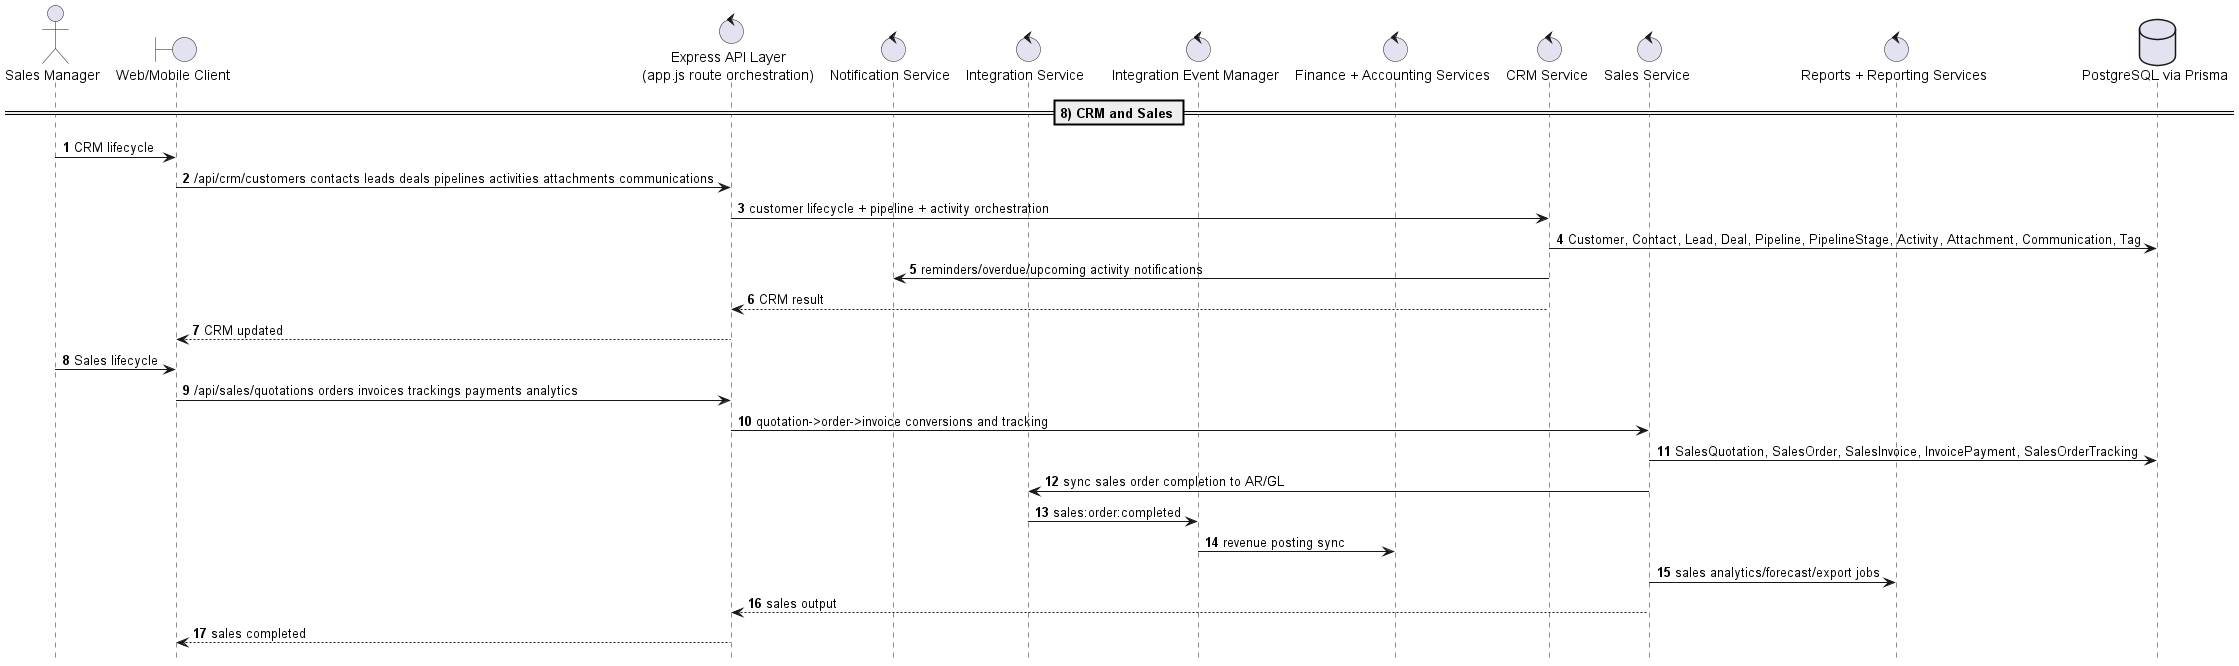

The diagram above was rendered by PlantUML. Its source (embedded in the PNG):
@startuml UEORMS_Sequence_08
!pragma teoz true
autonumber
hide footbox

actor "Sales Manager" as SalesM
boundary "Web/Mobile Client" as Client
control "Express API Layer\n(app.js route orchestration)" as API
control "Notification Service" as Notify
control "Integration Service" as Integr
control "Integration Event Manager" as EventBus
control "Finance + Accounting Services" as Finance
control "CRM Service" as CRM
control "Sales Service" as Sales
control "Reports + Reporting Services" as Reports
database "PostgreSQL via Prisma" as DB

== 8) CRM and Sales ==
SalesM -> Client : CRM lifecycle
Client -> API : /api/crm/customers contacts leads deals pipelines activities attachments communications
API -> CRM : customer lifecycle + pipeline + activity orchestration
CRM -> DB : Customer, Contact, Lead, Deal, Pipeline, PipelineStage, Activity, Attachment, Communication, Tag
CRM -> Notify : reminders/overdue/upcoming activity notifications
CRM --> API : CRM result
API --> Client : CRM updated

SalesM -> Client : Sales lifecycle
Client -> API : /api/sales/quotations orders invoices trackings payments analytics
API -> Sales : quotation->order->invoice conversions and tracking
Sales -> DB : SalesQuotation, SalesOrder, SalesInvoice, InvoicePayment, SalesOrderTracking
Sales -> Integr : sync sales order completion to AR/GL
Integr -> EventBus : sales:order:completed
EventBus -> Finance : revenue posting sync
Sales -> Reports : sales analytics/forecast/export jobs
Sales --> API : sales output
API --> Client : sales completed


@enduml